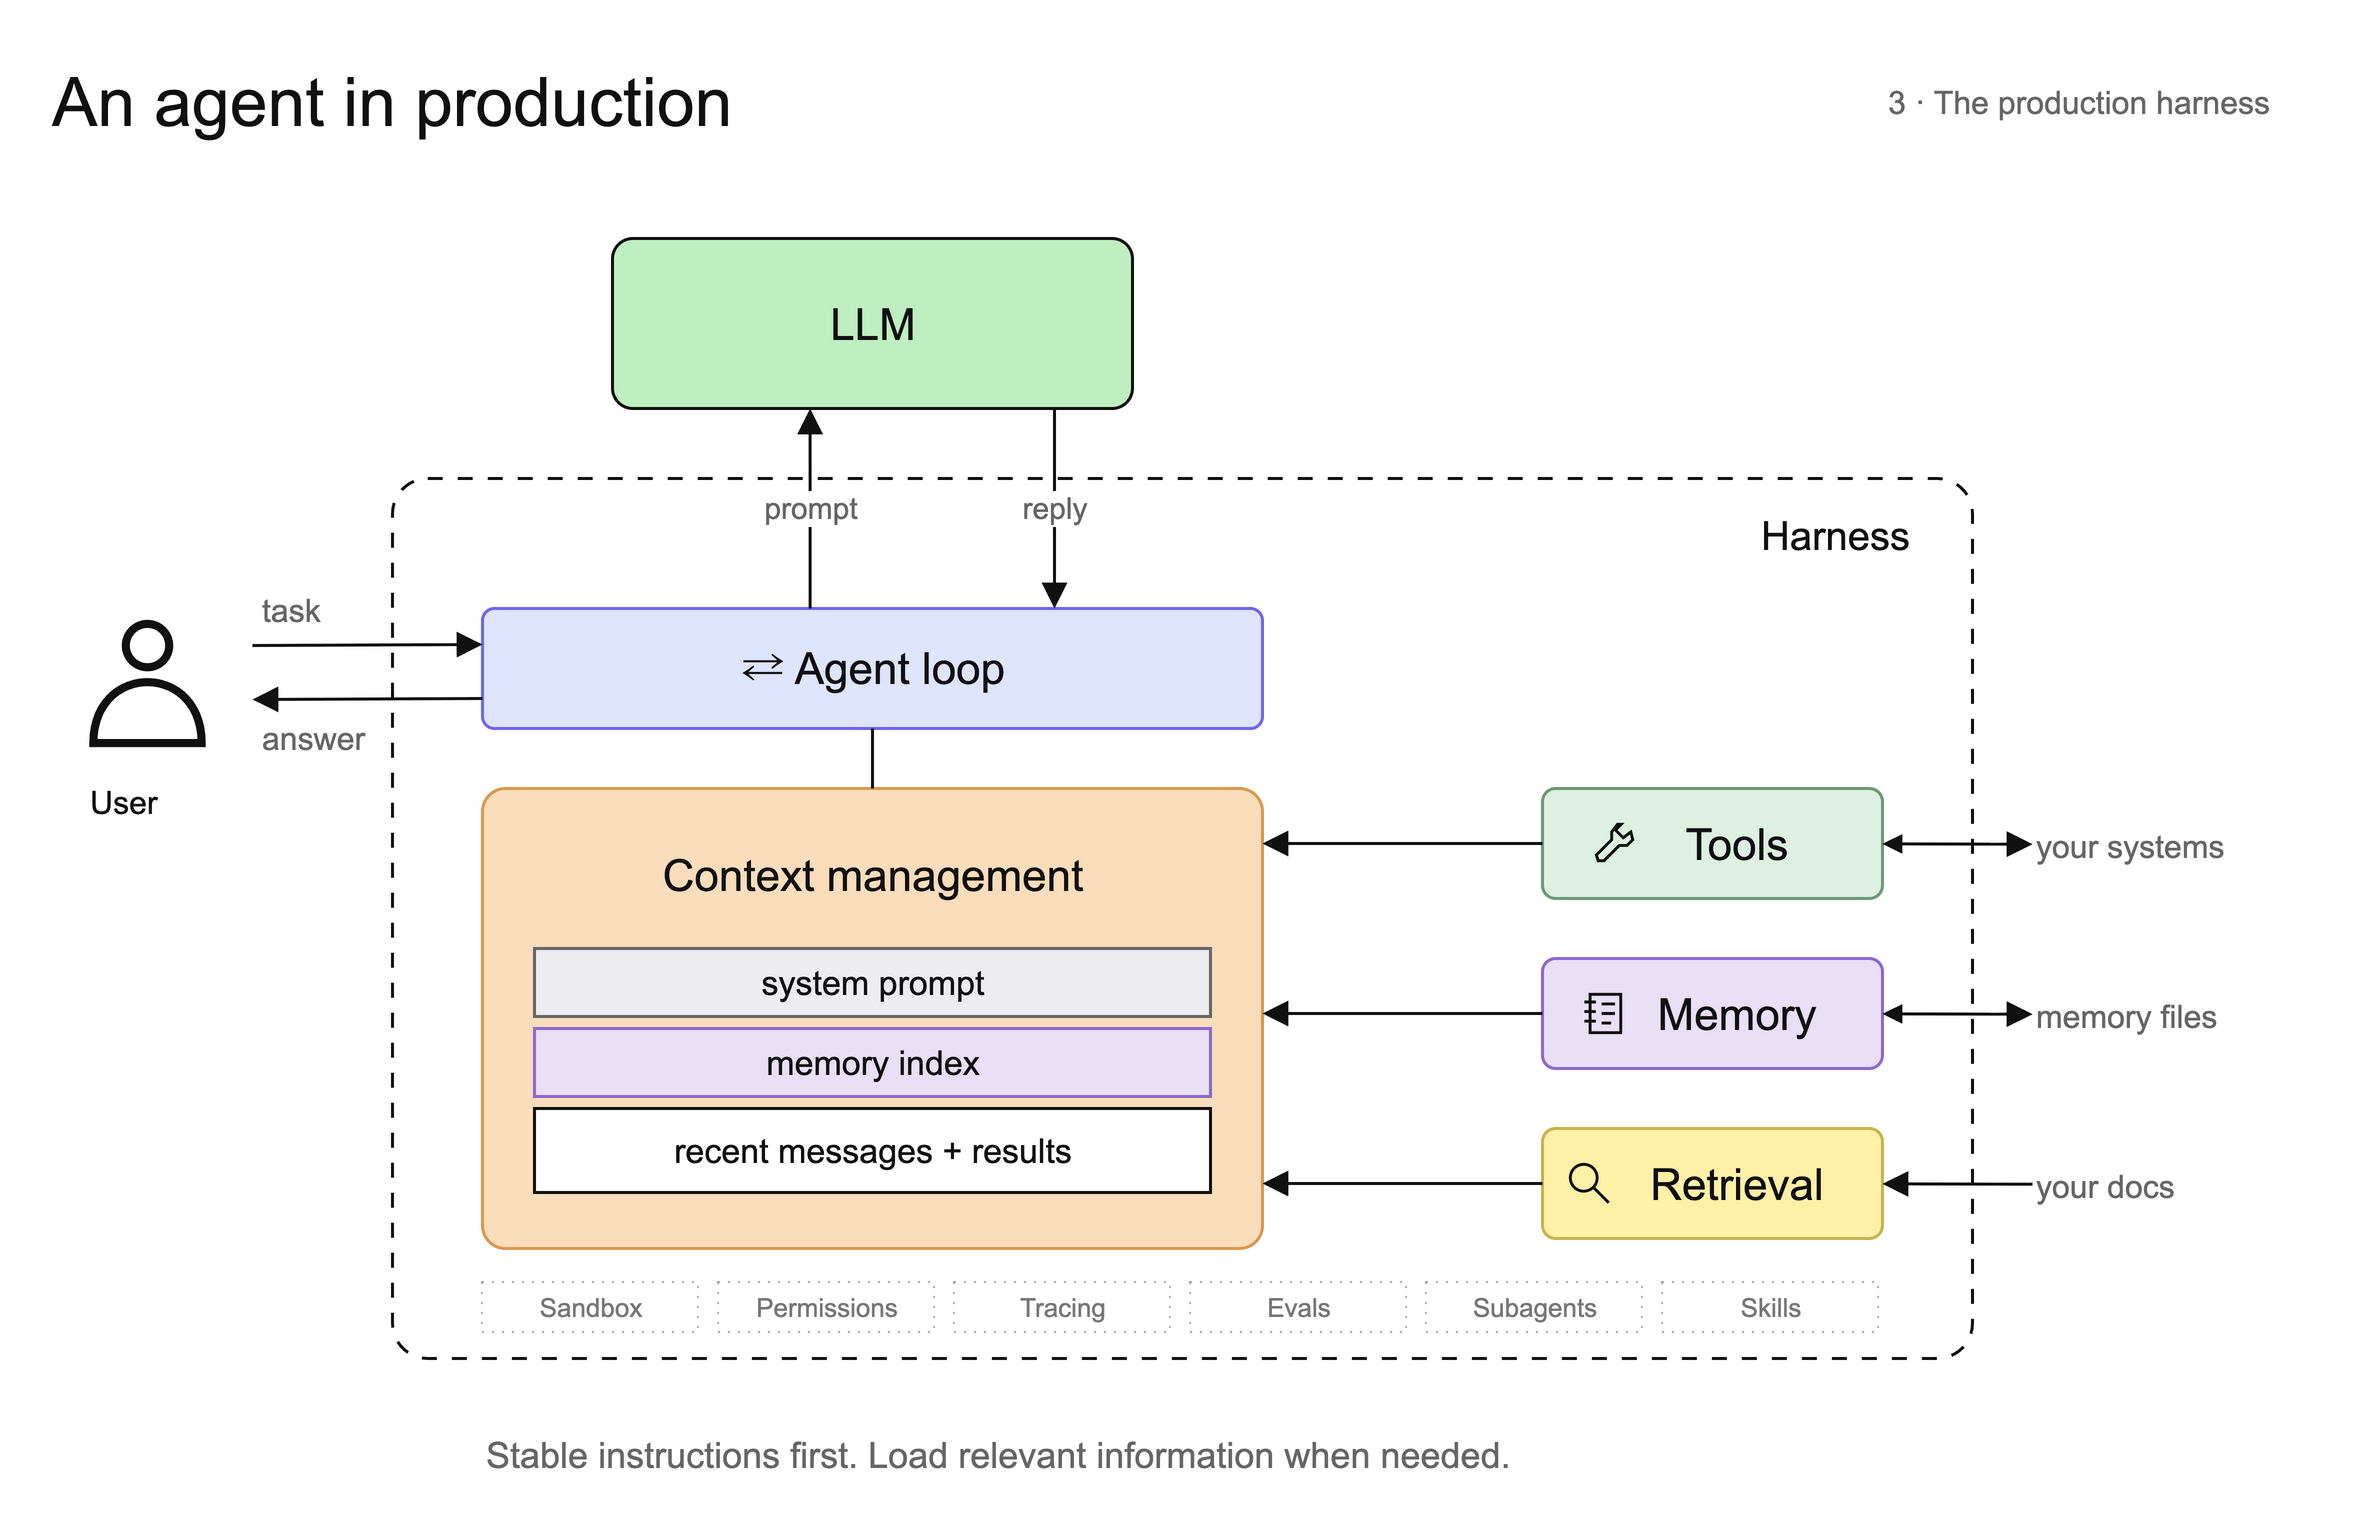

The diagram above was exported from draw.io. Its source (the exported page's mxGraphModel, read from the mxfile embedded in the PNG):
<mxGraphModel background="#FFFFFF" adaptiveColors="none" page="1" pageWidth="1200" pageHeight="780" grid="0">
  <root>
    <mxCell id="0" />
    <mxCell id="1" parent="0" />
    <mxCell id="title" value="An agent in production" style="html=1;fontFamily=Arial;fontSize=22;fontColor=#111111;fontStyle=0;strokeWidth=1.5;shadow=0;text;align=left;fillColor=none;strokeColor=none;fontSize=34;" vertex="1" parent="1">
      <mxGeometry x="48" y="35" width="720" height="55" as="geometry" />
    </mxCell>
    <mxCell id="section" value="3 · The production harness" style="html=1;fontFamily=Arial;fontSize=22;fontColor=#111111;fontStyle=0;strokeWidth=1.5;shadow=0;text;align=right;fillColor=none;strokeColor=none;fontSize=16;fontColor=#666666;" vertex="1" parent="1">
      <mxGeometry x="850" y="46" width="310" height="30" as="geometry" />
    </mxCell>
    <mxCell id="boundary" value="" style="html=1;fontFamily=Arial;fontSize=22;fontColor=#111111;fontStyle=0;strokeWidth=1.5;shadow=0;rounded=1;arcSize=4;fillColor=#FFFFFF;strokeColor=#111111;dashed=1;dashPattern=5 5;container=1;pointerEvents=0;collapsible=0;" vertex="1" parent="1">
      <mxGeometry x="220" y="250" width="790" height="440" as="geometry" />
    </mxCell>
    <mxCell id="hlabel" value="Harness" style="html=1;fontFamily=Arial;fontSize=22;fontColor=#111111;fontStyle=0;strokeWidth=1.5;shadow=0;text;align=right;fillColor=none;strokeColor=none;fontSize=20;" vertex="1" parent="boundary">
      <mxGeometry x="635" y="10" width="125" height="35" as="geometry" />
    </mxCell>
    <mxCell id="llm" value="LLM" style="html=1;fontFamily=Arial;fontSize=22;fontColor=#111111;fontStyle=0;strokeWidth=1.5;shadow=0;rounded=1;arcSize=12;fillColor=#BFEFC0;strokeColor=#111111;" vertex="1" parent="1">
      <mxGeometry x="330" y="130" width="260" height="85" as="geometry" />
    </mxCell>
    <mxCell id="loop" value="⇄  Agent loop" style="html=1;fontFamily=Arial;fontSize=22;fontColor=#111111;fontStyle=0;strokeWidth=1.5;shadow=0;rounded=1;arcSize=10;fillColor=#DFE5FF;strokeColor=#7065EE;" vertex="1" parent="boundary">
      <mxGeometry x="45" y="65" width="390" height="60" as="geometry" />
    </mxCell>
    <mxCell id="context" value="Context management" style="html=1;fontFamily=Arial;fontSize=22;fontColor=#111111;fontStyle=0;strokeWidth=1.5;shadow=0;rounded=1;arcSize=5;fillColor=#FADDBB;strokeColor=#D89A50;verticalAlign=top;spacingTop=24;container=1;pointerEvents=0;collapsible=0;" vertex="1" parent="boundary">
      <mxGeometry x="45" y="155" width="390" height="230" as="geometry" />
    </mxCell>
    <mxCell id="stable" value="system prompt" style="html=1;fontFamily=Arial;fontSize=22;fontColor=#111111;fontStyle=0;strokeWidth=1.5;shadow=0;rounded=0;fillColor=#ECECF1;strokeColor=#666666;fontSize=17;" vertex="1" parent="context">
      <mxGeometry x="26" y="80" width="338" height="34" as="geometry" />
    </mxCell>
    <mxCell id="index" value="memory index" style="html=1;fontFamily=Arial;fontSize=17;fontColor=#111111;fontStyle=0;strokeWidth=1.5;shadow=0;rounded=0;fillColor=#E9DFF7;strokeColor=#8C69CE;" vertex="1" parent="context">
      <mxGeometry x="26" y="120" width="338" height="34" as="geometry" />
    </mxCell>
    <mxCell id="recent" value="recent messages + results" style="html=1;fontFamily=Arial;fontSize=22;fontColor=#111111;fontStyle=0;strokeWidth=1.5;shadow=0;rounded=0;fillColor=#FFFFFF;strokeColor=#111111;fontSize=17;" vertex="1" parent="context">
      <mxGeometry x="26" y="160" width="338" height="42" as="geometry" />
    </mxCell>
    <mxCell id="tools" value="Tools" style="html=1;fontFamily=Arial;fontSize=22;fontColor=#111111;fontStyle=0;strokeWidth=1.5;shadow=0;rounded=1;arcSize=12;fillColor=#DDF0E1;strokeColor=#6A9B77;spacingLeft=23;" vertex="1" parent="boundary">
      <mxGeometry x="575" y="155" width="170" height="55" as="geometry" />
    </mxCell>
    <mxCell id="memory" value="Memory" style="html=1;fontFamily=Arial;fontSize=22;fontColor=#111111;fontStyle=0;strokeWidth=1.5;shadow=0;rounded=1;arcSize=12;fillColor=#E9DFF7;strokeColor=#8C69CE;spacingLeft=23;" vertex="1" parent="boundary">
      <mxGeometry x="575" y="240" width="170" height="55" as="geometry" />
    </mxCell>
    <mxCell id="retrieval" value="Retrieval" style="html=1;fontFamily=Arial;fontSize=22;fontColor=#111111;fontStyle=0;strokeWidth=1.5;shadow=0;rounded=1;arcSize=12;fillColor=#FFF0A8;strokeColor=#C6B54D;spacingLeft=23;" vertex="1" parent="boundary">
      <mxGeometry x="575" y="325" width="170" height="55" as="geometry" />
    </mxCell>
    <mxCell id="userbody" value="" style="html=1;shape=stencil(bVLLksIgEPwarlubmbUqd1f/AwluKJFJAdH490uYaCDKhZnupueRCNyHXg5awLeTVy3wVwDQGK1xCYME3xmDH077OpVh0CoydjaT7hgO0dNF300XF71xvfYmziweBO4VOZceGnJBwJGxk1SXP0+j617QmbxeoJyzryJLPlXhO/sLwCafHD9fG2s/a4/5lNqy4zT02nnztSt12lozhHlfE/MtT/xY1NXS2mpn7Xu9VzrIud4cXelWuEPlDlhaqNGztKm1TVV8goV90lDTuKHxYylLYW02BWu/m0FSsP1oCeJ/DA//);fillColor=none;strokeColor=#111111;strokeWidth=1.5;aspect=fixed;" vertex="1" parent="1">
      <mxGeometry x="65" y="320" width="65" height="65" as="geometry" />
    </mxCell>
    <mxCell id="userlabel" value="User" style="html=1;fontFamily=Arial;fontSize=22;fontColor=#111111;fontStyle=0;strokeWidth=1.5;shadow=0;text;fillColor=none;strokeColor=none;fontSize=16;" vertex="1" parent="1">
      <mxGeometry x="67" y="396" width="75" height="28" as="geometry" />
    </mxCell>
    <mxCell id="systems" value="your systems" style="html=1;fontFamily=Arial;fontSize=22;fontColor=#111111;fontStyle=0;strokeWidth=1.5;shadow=0;text;fillColor=none;strokeColor=none;fontSize=16;fontColor=#666666;" vertex="1" parent="1">
      <mxGeometry x="1040" y="418" width="140" height="30" as="geometry" />
    </mxCell>
    <mxCell id="files" value="memory files" style="html=1;fontFamily=Arial;fontSize=22;fontColor=#111111;fontStyle=0;strokeWidth=1.5;shadow=0;text;fillColor=none;strokeColor=none;fontSize=16;fontColor=#666666;" vertex="1" parent="1">
      <mxGeometry x="1040" y="503" width="140" height="30" as="geometry" />
    </mxCell>
    <mxCell id="docs" value="your docs" style="html=1;fontFamily=Arial;fontSize=22;fontColor=#111111;fontStyle=0;strokeWidth=1.5;shadow=0;text;fillColor=none;strokeColor=none;fontSize=16;fontColor=#666666;" vertex="1" parent="1">
      <mxGeometry x="1040" y="588" width="140" height="30" as="geometry" />
    </mxCell>
    <mxCell id="prompt" value="prompt" style="html=1;fontFamily=Arial;fontSize=15;fontColor=#666666;fontStyle=0;strokeWidth=1.5;shadow=0;endArrow=block;endFill=1;endSize=9;strokeColor=#111111;rounded=0;labelBackgroundColor=#FFFFFF;exitX=0.42;exitY=0;entryX=0.38;entryY=1;" edge="1" source="loop" target="llm" parent="1">
      <mxGeometry relative="1" as="geometry" />
    </mxCell>
    <mxCell id="reply" value="reply" style="html=1;fontFamily=Arial;fontSize=15;fontColor=#666666;fontStyle=0;strokeWidth=1.5;shadow=0;endArrow=block;endFill=1;endSize=9;strokeColor=#111111;rounded=0;labelBackgroundColor=#FFFFFF;exitX=0.85;exitY=1;entryX=0.7333333333;entryY=0;" edge="1" source="llm" target="loop" parent="1">
      <mxGeometry relative="1" as="geometry" />
    </mxCell>
    <mxCell id="task" value="" style="html=1;fontFamily=Arial;fontSize=15;fontColor=#666666;fontStyle=0;strokeWidth=1.5;shadow=0;endArrow=block;endFill=1;endSize=9;strokeColor=#111111;rounded=0;labelBackgroundColor=#FFFFFF;exitX=0;exitY=0.5;entryX=0;entryY=0.3;" edge="1" source="taskport" target="loop" parent="1">
      <mxGeometry relative="1" as="geometry" />
    </mxCell>
    <mxCell id="answer" value="" style="html=1;fontFamily=Arial;fontSize=15;fontColor=#666666;fontStyle=0;strokeWidth=1.5;shadow=0;endArrow=block;endFill=1;endSize=9;strokeColor=#111111;rounded=0;labelBackgroundColor=#FFFFFF;exitX=0;exitY=0.75;entryX=0;entryY=0.5;" edge="1" source="loop" target="answerport" parent="1">
      <mxGeometry relative="1" as="geometry" />
    </mxCell>
    <mxCell id="contextlink" value="" style="html=1;fontFamily=Arial;fontSize=22;fontColor=#111111;fontStyle=0;strokeWidth=1.5;shadow=0;fontSize=15;fontColor=#666666;endArrow=block;endFill=1;endSize=9;strokeColor=#111111;rounded=0;labelBackgroundColor=#FFFFFF;endArrow=none;exitX=0.5;exitY=1;entryX=0.5;entryY=0;" edge="1" source="loop" target="context" parent="boundary">
      <mxGeometry relative="1" as="geometry" />
    </mxCell>
    <mxCell id="toolinput" value="" style="html=1;fontFamily=Arial;fontSize=15;fontColor=#666666;fontStyle=0;strokeWidth=1.5;shadow=0;endArrow=block;endFill=1;endSize=9;strokeColor=#111111;rounded=0;labelBackgroundColor=#FFFFFF;exitX=0;exitY=0.5;entryX=1;entryY=0.11956521739130435;" edge="1" source="tools" target="context" parent="boundary">
      <mxGeometry relative="1" as="geometry" />
    </mxCell>
    <mxCell id="memoryinput" value="" style="html=1;fontFamily=Arial;fontSize=15;fontColor=#666666;fontStyle=0;strokeWidth=1.5;shadow=0;endArrow=block;endFill=1;endSize=9;strokeColor=#111111;rounded=0;labelBackgroundColor=#FFFFFF;exitX=0;exitY=0.5;entryX=1;entryY=0.4891304347826087;" edge="1" source="memory" target="context" parent="boundary">
      <mxGeometry relative="1" as="geometry" />
    </mxCell>
    <mxCell id="retrievalinput" value="" style="html=1;fontFamily=Arial;fontSize=15;fontColor=#666666;fontStyle=0;strokeWidth=1.5;shadow=0;endArrow=block;endFill=1;endSize=9;strokeColor=#111111;rounded=0;labelBackgroundColor=#FFFFFF;exitX=0;exitY=0.5;entryX=1;entryY=0.8586956521739131;" edge="1" source="retrieval" target="context" parent="boundary">
      <mxGeometry relative="1" as="geometry" />
    </mxCell>
    <mxCell id="systemlink" value="" style="html=1;fontFamily=Arial;fontSize=22;fontColor=#111111;fontStyle=0;strokeWidth=1.5;shadow=0;fontSize=15;fontColor=#666666;endArrow=block;endFill=1;endSize=9;strokeColor=#111111;rounded=0;labelBackgroundColor=#FFFFFF;startArrow=block;startFill=1;" edge="1" source="tools" target="systems" parent="1">
      <mxGeometry relative="1" as="geometry" />
    </mxCell>
    <mxCell id="filelink" value="" style="html=1;fontFamily=Arial;fontSize=22;fontColor=#111111;fontStyle=0;strokeWidth=1.5;shadow=0;fontSize=15;fontColor=#666666;endArrow=block;endFill=1;endSize=9;strokeColor=#111111;rounded=0;labelBackgroundColor=#FFFFFF;startArrow=block;startFill=1;" edge="1" source="memory" target="files" parent="1">
      <mxGeometry relative="1" as="geometry" />
    </mxCell>
    <mxCell id="doclink" value="" style="html=1;fontFamily=Arial;fontSize=22;fontColor=#111111;fontStyle=0;strokeWidth=1.5;shadow=0;fontSize=15;fontColor=#666666;endArrow=block;endFill=1;endSize=9;strokeColor=#111111;rounded=0;labelBackgroundColor=#FFFFFF;" edge="1" source="docs" target="retrieval" parent="1">
      <mxGeometry relative="1" as="geometry" />
    </mxCell>
    <mxCell id="footer" value="Stable instructions first. Load relevant information when needed." style="html=1;fontFamily=Arial;fontSize=22;fontColor=#111111;fontStyle=0;strokeWidth=1.5;shadow=0;text;fillColor=none;strokeColor=none;fontSize=18;fontColor=#666666;" vertex="1" parent="1">
      <mxGeometry x="265" y="721" width="750" height="30" as="geometry" />
    </mxCell>
    <mxCell id="taskport" value="" style="html=1;fontFamily=Arial;fontSize=16;fontColor=#111111;fillColor=none;strokeColor=none;opacity=0;" vertex="1" parent="1">
      <mxGeometry as="geometry" x="150" y="333" width="1" height="1" />
    </mxCell>
    <mxCell id="answerport" value="" style="html=1;fontFamily=Arial;fontSize=16;fontColor=#111111;fillColor=none;strokeColor=none;opacity=0;" vertex="1" parent="1">
      <mxGeometry as="geometry" x="150" y="360" width="1" height="1" />
    </mxCell>
    <mxCell id="tasklabel" value="task" style="html=1;fontFamily=Arial;fontSize=16;fontColor=#111111;text;fillColor=none;strokeColor=none;fontColor=#666666;" vertex="1" parent="1">
      <mxGeometry as="geometry" x="153" y="300" width="55" height="20" />
    </mxCell>
    <mxCell id="answerlabel" value="answer" style="html=1;fontFamily=Arial;fontSize=16;fontColor=#111111;text;fillColor=none;strokeColor=none;fontColor=#666666;" vertex="1" parent="1">
      <mxGeometry as="geometry" x="153" y="364" width="55" height="20" />
    </mxCell>
    <mxCell id="toolsicon" value="" style="html=1;shape=stencil(jZPBksIgDIafhusOBHXcs6vvwVLcMiJ0AFf37ZcSrOBop1ya/PkCSSYlfBd6MSgC1IqzIvyLALhLNNomDZJ8RQ1W6PatK8KgZETtqG+qQzlE707qqrtYeG175XUco3xP+E46a1OidjYQOKD2LeTpx7uL7Sbp6LwqUvbxXumM8+kV/Ob7CXCWT7bv2dqY1+whn5qtK05NPypnH+uaG8QYGK2z+x3HdisYUvSvzKfOwWFOJDTkeobcNOTnexJoQ25mSNaQjM48v21RPoOuFqNtT8Dek3wx2U601P26ULq8/cUzZU+V1qQ0LqjJS8ZjgXDl6tjzuicJ/06+/wc=);fillColor=none;strokeColor=#111111;strokeWidth=1.5;aspect=fixed;" vertex="1" parent="boundary">
      <mxGeometry as="geometry" x="600" y="171" width="23" height="23" />
    </mxCell>
    <mxCell id="memoryicon" value="" style="html=1;shape=stencil(jVPd1oIgEHwabjuylHXfz3vwKSUnYz1IX/X2IasplZy4cXd2mB1WYGLbVrJRDDIjL4qJHQPAq6u18Rh4+EYYLCmt4lS2jSocYUd9VyXBrbN4Vjddup6vTaWsdl1V7JnYFmiM36jRtAwOhP3J4nyyeDXlCzqiVT0UctItsEbru9A36DMQPKwQD7t1XX/nHsKacqeO/aFH53yxmvJsd1zI7lSkUvbohxJNjOfxxLLPdq+0kV27Lrrgvxr1IdLPpwr0hwbiZp6YUoznlZKMmUnNn23yhM++30Bdz2vyzTwzqcnhZ9GYmlZNWc0TVB+M1+Dtfvjg/Sl4iF6u2D8B);fillColor=none;strokeColor=#111111;strokeWidth=1.5;aspect=fixed;" vertex="1" parent="boundary">
      <mxGeometry as="geometry" x="594" y="256" width="23" height="23" />
    </mxCell>
    <mxCell id="retrievalicon" value="" style="html=1;shape=stencil(bVJBEoMgEHsN106F9gVW/0EVKyOyDtCqvy+yqOjIhU0IybJKWG5bPghC75r3grAXoRS+TkntOerpETn6QNgeIbeDqBxyjZxEjbR1BjoxytpFvdStMNItp6wgLK9Aa39RgraElsi9edV9DHx1vVENGBGpgNG3AgXGp+Ae/AllWVihXm9Lpa61ZVipNu3YP3rvPLs9U51QSg52mdcUJ4Evng8oDi07Di3CQ+IGB74kLlUPv8R/9ZivPPAzba2ceqGp1Bd7xCnbF+dJewp/DFb8AQ==);fillColor=none;strokeColor=#111111;strokeWidth=1.5;aspect=fixed;" vertex="1" parent="boundary">
      <mxGeometry as="geometry" x="587" y="341" width="23" height="23" />
    </mxCell>
    <mxCell id="control0" value="Sandbox" style="html=1;fontFamily=Arial;fontSize=16;fontColor=#111111;rounded=0;fillColor=#FFFFFF;strokeColor=#AAAAAA;strokeWidth=1;dashed=1;dashPattern=1 4;fontColor=#777777;fontSize=13;" vertex="1" parent="boundary">
      <mxGeometry as="geometry" x="45" y="402" width="108" height="25" />
    </mxCell>
    <mxCell id="control1" value="Permissions" style="html=1;fontFamily=Arial;fontSize=16;fontColor=#111111;rounded=0;fillColor=#FFFFFF;strokeColor=#AAAAAA;strokeWidth=1;dashed=1;dashPattern=1 4;fontColor=#777777;fontSize=13;" vertex="1" parent="boundary">
      <mxGeometry as="geometry" x="163" y="402" width="108" height="25" />
    </mxCell>
    <mxCell id="control2" value="Tracing" style="html=1;fontFamily=Arial;fontSize=16;fontColor=#111111;rounded=0;fillColor=#FFFFFF;strokeColor=#AAAAAA;strokeWidth=1;dashed=1;dashPattern=1 4;fontColor=#777777;fontSize=13;" vertex="1" parent="boundary">
      <mxGeometry as="geometry" x="281" y="402" width="108" height="25" />
    </mxCell>
    <mxCell id="control3" value="Evals" style="html=1;fontFamily=Arial;fontSize=16;fontColor=#111111;rounded=0;fillColor=#FFFFFF;strokeColor=#AAAAAA;strokeWidth=1;dashed=1;dashPattern=1 4;fontColor=#777777;fontSize=13;" vertex="1" parent="boundary">
      <mxGeometry as="geometry" x="399" y="402" width="108" height="25" />
    </mxCell>
    <mxCell id="control4" value="Subagents" style="html=1;fontFamily=Arial;fontSize=16;fontColor=#111111;rounded=0;fillColor=#FFFFFF;strokeColor=#AAAAAA;strokeWidth=1;dashed=1;dashPattern=1 4;fontColor=#777777;fontSize=13;" vertex="1" parent="boundary">
      <mxGeometry as="geometry" x="517" y="402" width="108" height="25" />
    </mxCell>
    <mxCell id="control5" value="Skills" style="html=1;fontFamily=Arial;fontSize=16;fontColor=#111111;rounded=0;fillColor=#FFFFFF;strokeColor=#AAAAAA;strokeWidth=1;dashed=1;dashPattern=1 4;fontColor=#777777;fontSize=13;" vertex="1" parent="boundary">
      <mxGeometry as="geometry" x="635" y="402" width="108" height="25" />
    </mxCell>
  </root>
</mxGraphModel>